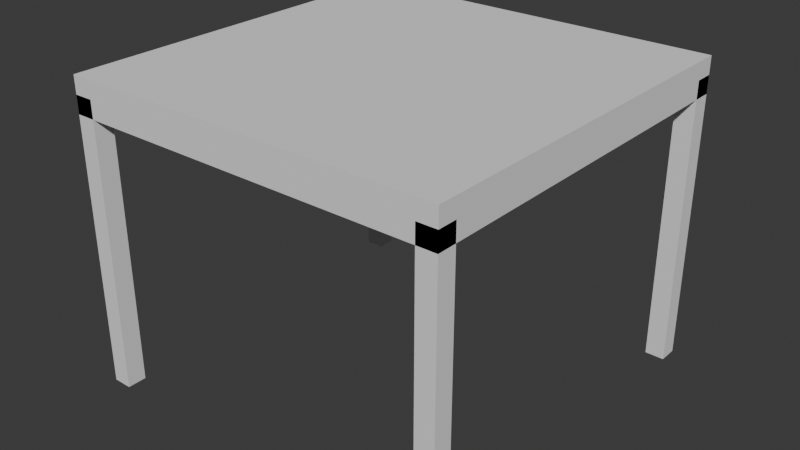 # Source: table.blend  (saved by Blender 4.0.36; exported with 4.5.12 LTS)
import bpy
from mathutils import Matrix  # noqa: F401  (used for matrix-valued properties, if any)

bpy.ops.wm.read_factory_settings(use_empty=True)
scene = bpy.context.scene
scene.name = 'Scene'

# ---- collections
col_collection = bpy.data.collections.new('Collection'); scene.collection.children.link(col_collection)

# ---- world
world_world = bpy.data.worlds.new('World'); scene.world = world_world
world_world.use_nodes = True; world_world.node_tree.nodes.clear()
_N = world_world.node_tree.nodes; _L = world_world.node_tree.links
n0 = _N.new('ShaderNodeOutputWorld'); n0.name = 'World Output'; n0.location = (300, 300)
n1 = _N.new('ShaderNodeBackground'); n1.name = 'Background'; n1.location = (10, 300)
n1.inputs[0].default_value = (0.05088, 0.05088, 0.05088, 1.0)
_L.new(n1.outputs[0], n0.inputs[0])
n0.is_active_output = True
world_world.color = (0.05088, 0.05088, 0.05088)
world_world.use_sun_shadow = False
world_world.sun_shadow_jitter_overblur = 0.0

# ---- meshes
me_cube_001 = bpy.data.meshes.new('Cube.001')
me_cube_001.from_pydata([(-1.0, -1.0, -1.0), (-1.0, -1.0, 1.0), (-1.0, 1.0, -1.0), (-1.0, 1.0, 1.0), (1.0, -1.0, -1.0), (1.0, -1.0, 1.0), (1.0, 1.0, -1.0), (1.0, 1.0, 1.0)], [], [(0, 1, 3, 2), (2, 3, 7, 6), (6, 7, 5, 4), (4, 5, 1, 0), (2, 6, 4, 0), (7, 3, 1, 5)])
_uv = me_cube_001.uv_layers.new(name='UVMap')
_uv.uv.foreach_set('vector', [0.375, 0.0, 0.625, 0.0, 0.625, 0.25, 0.375, 0.25, 0.375, 0.25, 0.625, 0.25, 0.625, 0.5, 0.375, 0.5, 0.375, 0.5, 0.625, 0.5, 0.625, 0.75, 0.375, 0.75, 0.375, 0.75, 0.625, 0.75, 0.625, 1.0, 0.375, 1.0, 0.125, 0.5, 0.375, 0.5, 0.375, 0.75, 0.125, 0.75, 0.625, 0.5, 0.875, 0.5, 0.875, 0.75, 0.625, 0.75])
me_cube_001.update()
me_cube_002 = bpy.data.meshes.new('Cube.002')
me_cube_002.from_pydata([(-1.0, -1.0, -1.0), (-1.0, -1.0, 1.0), (-1.0, 1.0, -1.0), (-1.0, 1.0, 1.0), (1.0, -1.0, -1.0), (1.0, -1.0, 1.0), (1.0, 1.0, -1.0), (1.0, 1.0, 1.0)], [], [(0, 1, 3, 2), (2, 3, 7, 6), (6, 7, 5, 4), (4, 5, 1, 0), (2, 6, 4, 0), (7, 3, 1, 5)])
_uv = me_cube_002.uv_layers.new(name='UVMap')
_uv.uv.foreach_set('vector', [0.375, 0.0, 0.625, 0.0, 0.625, 0.25, 0.375, 0.25, 0.375, 0.25, 0.625, 0.25, 0.625, 0.5, 0.375, 0.5, 0.375, 0.5, 0.625, 0.5, 0.625, 0.75, 0.375, 0.75, 0.375, 0.75, 0.625, 0.75, 0.625, 1.0, 0.375, 1.0, 0.125, 0.5, 0.375, 0.5, 0.375, 0.75, 0.125, 0.75, 0.625, 0.5, 0.875, 0.5, 0.875, 0.75, 0.625, 0.75])
me_cube_002.update()
me_cube_003 = bpy.data.meshes.new('Cube.003')
me_cube_003.from_pydata([(-1.0, -1.0, -1.0), (-1.0, -1.0, 1.0), (-1.0, 1.0, -1.0), (-1.0, 1.0, 1.0), (1.0, -1.0, -1.0), (1.0, -1.0, 1.0), (1.0, 1.0, -1.0), (1.0, 1.0, 1.0)], [], [(0, 1, 3, 2), (2, 3, 7, 6), (6, 7, 5, 4), (4, 5, 1, 0), (2, 6, 4, 0), (7, 3, 1, 5)])
_uv = me_cube_003.uv_layers.new(name='UVMap')
_uv.uv.foreach_set('vector', [0.375, 0.0, 0.625, 0.0, 0.625, 0.25, 0.375, 0.25, 0.375, 0.25, 0.625, 0.25, 0.625, 0.5, 0.375, 0.5, 0.375, 0.5, 0.625, 0.5, 0.625, 0.75, 0.375, 0.75, 0.375, 0.75, 0.625, 0.75, 0.625, 1.0, 0.375, 1.0, 0.125, 0.5, 0.375, 0.5, 0.375, 0.75, 0.125, 0.75, 0.625, 0.5, 0.875, 0.5, 0.875, 0.75, 0.625, 0.75])
me_cube_003.update()
me_cube_004 = bpy.data.meshes.new('Cube.004')
me_cube_004.from_pydata([(-1.0, -1.0, -1.0), (-1.0, -1.0, 1.0), (-1.0, 1.0, -1.0), (-1.0, 1.0, 1.0), (1.0, -1.0, -1.0), (1.0, -1.0, 1.0), (1.0, 1.0, -1.0), (1.0, 1.0, 1.0)], [], [(0, 1, 3, 2), (2, 3, 7, 6), (6, 7, 5, 4), (4, 5, 1, 0), (2, 6, 4, 0), (7, 3, 1, 5)])
_uv = me_cube_004.uv_layers.new(name='UVMap')
_uv.uv.foreach_set('vector', [0.375, 0.0, 0.625, 0.0, 0.625, 0.25, 0.375, 0.25, 0.375, 0.25, 0.625, 0.25, 0.625, 0.5, 0.375, 0.5, 0.375, 0.5, 0.625, 0.5, 0.625, 0.75, 0.375, 0.75, 0.375, 0.75, 0.625, 0.75, 0.625, 1.0, 0.375, 1.0, 0.125, 0.5, 0.375, 0.5, 0.375, 0.75, 0.125, 0.75, 0.625, 0.5, 0.875, 0.5, 0.875, 0.75, 0.625, 0.75])
me_cube_004.update()
me_cube_005 = bpy.data.meshes.new('Cube.005')
me_cube_005.from_pydata([(-1.0, -1.0, -1.0), (-1.0, -1.0, 1.0), (-1.0, 1.0, -1.0), (-1.0, 1.0, 1.0), (1.0, -1.0, -1.0), (1.0, -1.0, 1.0), (1.0, 1.0, -1.0), (1.0, 1.0, 1.0)], [], [(0, 1, 3, 2), (2, 3, 7, 6), (6, 7, 5, 4), (4, 5, 1, 0), (2, 6, 4, 0), (7, 3, 1, 5)])
_uv = me_cube_005.uv_layers.new(name='UVMap')
_uv.uv.foreach_set('vector', [0.375, 0.0, 0.625, 0.0, 0.625, 0.25, 0.375, 0.25, 0.375, 0.25, 0.625, 0.25, 0.625, 0.5, 0.375, 0.5, 0.375, 0.5, 0.625, 0.5, 0.625, 0.75, 0.375, 0.75, 0.375, 0.75, 0.625, 0.75, 0.625, 1.0, 0.375, 1.0, 0.125, 0.5, 0.375, 0.5, 0.375, 0.75, 0.125, 0.75, 0.625, 0.5, 0.875, 0.5, 0.875, 0.75, 0.625, 0.75])
me_cube_005.update()

# ---- objects
ob_cube = bpy.data.objects.new('Cube', me_cube_001)
ob_cube_001 = bpy.data.objects.new('Cube.001', me_cube_002)
ob_cube_002 = bpy.data.objects.new('Cube.002', me_cube_003)
ob_cube_003 = bpy.data.objects.new('Cube.003', me_cube_004)
ob_cube_004 = bpy.data.objects.new('Cube.004', me_cube_005)

# ---- transforms, parenting, visibility, modifiers, constraints
ob_cube.location = (0.0, 0.0, 1.5)
ob_cube.scale = (1.0, 1.0, -0.09272)
ob_cube_001.location = (-0.95, -0.95, 0.75)
ob_cube_001.scale = (0.05, 0.05, 0.75)
ob_cube_002.location = (0.95, -0.95, 0.75)
ob_cube_002.scale = (0.05, 0.05, 0.75)
ob_cube_003.location = (0.95, 0.95, 0.75)
ob_cube_003.scale = (0.05, 0.05, 0.75)
ob_cube_004.location = (-0.95, 0.95, 0.75)
ob_cube_004.scale = (0.05, 0.05, 0.75)

# ---- collection membership
col_collection.objects.link(ob_cube)
col_collection.objects.link(ob_cube_001)
col_collection.objects.link(ob_cube_002)
col_collection.objects.link(ob_cube_003)
col_collection.objects.link(ob_cube_004)

# ---- scene / render settings (as saved in the file)
scene.frame_start = 1; scene.frame_end = 250; scene.frame_set(1)
scene.render.engine = 'BLENDER_EEVEE_NEXT'
scene.cycles.sampling_pattern = 'TABULATED_SOBOL'
bpy.context.view_layer.update()

# ---- added for rendering (the .blend has no active camera and no usable light): camera, sun
cam_auto = bpy.data.cameras.new('AutoCamera')
cam_auto.lens = 50.0
cam_auto.sensor_width = 36.0
cam_auto.clip_end = 1000.0
ob_auto_camera = bpy.data.objects.new('AutoCamera', cam_auto)
scene.collection.objects.link(ob_auto_camera)
ob_auto_camera.location = (3.00331, -3.60398, 3.19901)
ob_auto_camera.rotation_euler = (1.09748, -7.21219e-08, 0.694738)
scene.camera = ob_auto_camera
light_auto_sun = bpy.data.lights.new('AutoSun', 'SUN')
light_auto_sun.energy = 3.0
light_auto_sun.angle = 0.0523599
ob_auto_sun = bpy.data.objects.new('AutoSun', light_auto_sun)
scene.collection.objects.link(ob_auto_sun)
ob_auto_sun.rotation_euler = (0.872665, 0.174533, 0.523599)
bpy.context.view_layer.update()
